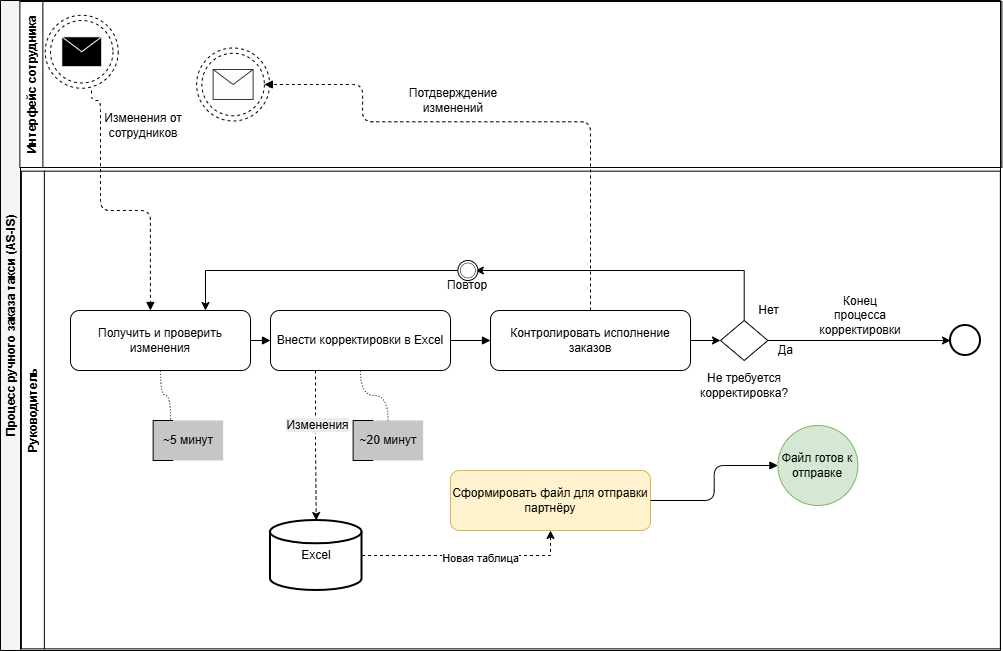

The diagram above was exported from draw.io. Its source (the exported page's mxGraphModel, read from the mxfile embedded in the PNG):
<mxGraphModel dx="866" dy="529" grid="1" gridSize="10" guides="1" tooltips="1" connect="1" arrows="1" fold="1" page="1" pageScale="1" pageWidth="1169" pageHeight="827" math="0" shadow="0">
  <root>
    <mxCell id="0" />
    <mxCell id="1" parent="0" />
    <mxCell id="pool" parent="1" style="swimlane;horizontal=0;startSize=20;fillColor=#f5f5f5;fontStyle=1;" value="Процесс ручного заказа такси (AS-IS)" vertex="1">
      <mxGeometry height="650" width="1000" x="40" y="110" as="geometry" />
    </mxCell>
    <mxCell id="ssbUNybqMHYDHtFePEnB-17" parent="pool" style="swimlane;horizontal=1;fillColor=#fff;rotation=-90;startSize=23;" value="Интерфейс сотрудника" vertex="1">
      <mxGeometry height="982" width="166" x="427.37" y="-407" as="geometry" />
    </mxCell>
    <mxCell id="ssbUNybqMHYDHtFePEnB-24" parent="ssbUNybqMHYDHtFePEnB-17" style="text;html=1;whiteSpace=wrap;strokeColor=none;fillColor=none;align=center;verticalAlign=middle;rounded=0;" value="Изменения от сотрудников" vertex="1">
      <mxGeometry height="30" width="106.12" x="-337.37" y="517" as="geometry" />
    </mxCell>
    <mxCell id="ssbUNybqMHYDHtFePEnB-29" connectable="0" parent="ssbUNybqMHYDHtFePEnB-17" style="group;fillColor=default;" value="" vertex="1">
      <mxGeometry height="67.75" width="68.12" x="-377.37" y="427" as="geometry" />
    </mxCell>
    <mxCell id="ssbUNybqMHYDHtFePEnB-187" connectable="0" parent="ssbUNybqMHYDHtFePEnB-29" style="group;fillColor=default;dashed=1;" value="" vertex="1">
      <mxGeometry height="73" width="73.75" x="-5.6299999999999955" y="-5.25" as="geometry" />
    </mxCell>
    <mxCell id="ssbUNybqMHYDHtFePEnB-23" parent="ssbUNybqMHYDHtFePEnB-29" style="ellipse;whiteSpace=wrap;html=1;aspect=fixed;fillColor=none;dashed=1;" value="" vertex="1">
      <mxGeometry height="62.5" width="62.5" as="geometry" />
    </mxCell>
    <mxCell id="ssbUNybqMHYDHtFePEnB-22" parent="ssbUNybqMHYDHtFePEnB-29" style="shape=message;html=1;html=1;outlineConnect=0;labelPosition=center;verticalLabelPosition=bottom;align=center;verticalAlign=top;fillColor=#000000;strokeColor=#FFFFFF;" value="" vertex="1">
      <mxGeometry height="30" width="40" x="11.25" y="16.25" as="geometry" />
    </mxCell>
    <mxCell id="ssbUNybqMHYDHtFePEnB-188" parent="ssbUNybqMHYDHtFePEnB-29" style="ellipse;whiteSpace=wrap;html=1;aspect=fixed;fillColor=none;dashed=1;" value="" vertex="1">
      <mxGeometry height="73" width="73" x="-5.25" y="-5.25" as="geometry" />
    </mxCell>
    <mxCell id="ssbUNybqMHYDHtFePEnB-175" parent="ssbUNybqMHYDHtFePEnB-17" style="ellipse;whiteSpace=wrap;html=1;aspect=fixed;fillColor=none;dashed=1;" value="" vertex="1">
      <mxGeometry height="62.5" width="62.5" x="-226.00000000000006" y="459.75" as="geometry" />
    </mxCell>
    <mxCell id="ssbUNybqMHYDHtFePEnB-176" parent="ssbUNybqMHYDHtFePEnB-17" style="shape=message;html=1;html=1;outlineConnect=0;labelPosition=center;verticalLabelPosition=bottom;align=center;verticalAlign=top;fillColor=#FDFDFD;strokeColor=#383838;" value="" vertex="1">
      <mxGeometry height="30" width="40" x="-214.75000000000006" y="476" as="geometry" />
    </mxCell>
    <mxCell id="ssbUNybqMHYDHtFePEnB-192" parent="ssbUNybqMHYDHtFePEnB-17" style="ellipse;whiteSpace=wrap;html=1;aspect=fixed;fillColor=none;dashed=1;" value="" vertex="1">
      <mxGeometry height="73" width="73" x="-231.25000000000006" y="454.5" as="geometry" />
    </mxCell>
    <mxCell id="ssbUNybqMHYDHtFePEnB-182" parent="ssbUNybqMHYDHtFePEnB-17" style="text;html=1;whiteSpace=wrap;strokeColor=none;fillColor=none;align=center;verticalAlign=middle;rounded=0;" value="Потдверждение&lt;div&gt;изменений&lt;/div&gt;" vertex="1">
      <mxGeometry height="30" width="106.12" x="-27.37000000000006" y="492.25" as="geometry" />
    </mxCell>
    <mxCell id="ssbUNybqMHYDHtFePEnB-26" edge="1" parent="pool" style="edgeStyle=orthogonalEdgeStyle;endArrow=block;html=1;strokeColor=#000000;dashed=1;entryX=0.444;entryY=0;entryDx=0;entryDy=0;entryPerimeter=0;" target="task1">
      <mxGeometry relative="1" as="geometry">
        <Array as="points">
          <mxPoint x="91" y="100" />
          <mxPoint x="100" y="100" />
          <mxPoint x="100" y="210" />
          <mxPoint x="150" y="210" />
        </Array>
        <mxPoint x="91" y="90" as="sourcePoint" />
        <mxPoint x="100" y="190" as="targetPoint" />
      </mxGeometry>
    </mxCell>
    <mxCell id="lane2" parent="pool" style="swimlane;horizontal=1;fillColor=#fff;rotation=-90;" value="Руководитель" vertex="1">
      <mxGeometry height="979" width="477.69" x="271.52" y="-80" as="geometry" />
    </mxCell>
    <mxCell id="task1" parent="lane2" style="rounded=1;whiteSpace=wrap;html=1;fillColor=#ffffff;strokeColor=#000000;rotation=0;" value="Получить и проверить изменения" vertex="1">
      <mxGeometry height="60" width="180" x="-201.52" y="390" as="geometry" />
    </mxCell>
    <mxCell id="task2" parent="lane2" style="rounded=1;whiteSpace=wrap;html=1;fillColor=#ffffff;strokeColor=#000000;rotation=0;" value="Внести корректировки в Excel" vertex="1">
      <mxGeometry height="60" width="180" x="-1.5200000000000102" y="390" as="geometry" />
    </mxCell>
    <mxCell id="flow2" edge="1" parent="lane2" source="task1" style="edgeStyle=orthogonalEdgeStyle;endArrow=block;html=1;strokeColor=#000000;" target="task2">
      <mxGeometry relative="1" as="geometry" />
    </mxCell>
    <mxCell id="ssbUNybqMHYDHtFePEnB-45" edge="1" parent="lane2" source="task3" style="edgeStyle=orthogonalEdgeStyle;rounded=0;orthogonalLoop=1;jettySize=auto;html=1;entryX=0;entryY=0.5;entryDx=0;entryDy=0;" target="ssbUNybqMHYDHtFePEnB-41">
      <mxGeometry relative="1" as="geometry" />
    </mxCell>
    <mxCell id="task3" parent="lane2" style="rounded=1;whiteSpace=wrap;html=1;fillColor=#ffffff;strokeColor=#000000;rotation=0;" value="Контролировать исполнение заказов" vertex="1">
      <mxGeometry height="60" width="200" x="218.48000000000002" y="390" as="geometry" />
    </mxCell>
    <mxCell id="flow3" edge="1" parent="lane2" source="task2" style="edgeStyle=orthogonalEdgeStyle;endArrow=block;html=1;strokeColor=#000000;" target="task3">
      <mxGeometry relative="1" as="geometry" />
    </mxCell>
    <mxCell id="ssbUNybqMHYDHtFePEnB-114" edge="1" parent="lane2" source="ssbUNybqMHYDHtFePEnB-41" style="edgeStyle=orthogonalEdgeStyle;rounded=0;orthogonalLoop=1;jettySize=auto;html=1;entryX=1;entryY=0.5;entryDx=0;entryDy=0;" target="ssbUNybqMHYDHtFePEnB-111">
      <mxGeometry relative="1" as="geometry">
        <Array as="points">
          <mxPoint x="471.85" y="350" />
        </Array>
      </mxGeometry>
    </mxCell>
    <mxCell id="ssbUNybqMHYDHtFePEnB-138" edge="1" parent="lane2" source="ssbUNybqMHYDHtFePEnB-41" style="edgeStyle=orthogonalEdgeStyle;rounded=0;orthogonalLoop=1;jettySize=auto;html=1;entryX=0;entryY=0.5;entryDx=0;entryDy=0;" target="ssbUNybqMHYDHtFePEnB-139">
      <mxGeometry relative="1" as="geometry">
        <mxPoint x="588.4799999999999" y="420.0000000000002" as="targetPoint" />
      </mxGeometry>
    </mxCell>
    <mxCell id="ssbUNybqMHYDHtFePEnB-41" parent="lane2" style="rhombus;whiteSpace=wrap;html=1;" value="" vertex="1">
      <mxGeometry height="40" width="47.37" x="448.48" y="400" as="geometry" />
    </mxCell>
    <mxCell id="ssbUNybqMHYDHtFePEnB-47" parent="lane2" style="text;html=1;whiteSpace=wrap;strokeColor=none;fillColor=none;align=center;verticalAlign=middle;rounded=0;" value="Не требуется корректировка?" vertex="1">
      <mxGeometry height="30" width="60" x="442.16999999999996" y="450" as="geometry" />
    </mxCell>
    <mxCell id="ssbUNybqMHYDHtFePEnB-112" connectable="0" parent="lane2" style="group" value="" vertex="1">
      <mxGeometry height="20" width="20" x="185.85" y="340" as="geometry" />
    </mxCell>
    <mxCell id="ssbUNybqMHYDHtFePEnB-76" parent="ssbUNybqMHYDHtFePEnB-112" style="ellipse;whiteSpace=wrap;html=1;aspect=fixed;" value="" vertex="1">
      <mxGeometry height="20" width="20" as="geometry" />
    </mxCell>
    <mxCell id="ssbUNybqMHYDHtFePEnB-111" parent="ssbUNybqMHYDHtFePEnB-112" style="ellipse;whiteSpace=wrap;html=1;aspect=fixed;strokeWidth=0.5;" value="" vertex="1">
      <mxGeometry height="15" width="15" x="2.5" y="2.5" as="geometry" />
    </mxCell>
    <mxCell id="ssbUNybqMHYDHtFePEnB-113" parent="lane2" style="text;html=1;whiteSpace=wrap;strokeColor=none;fillColor=none;align=center;verticalAlign=middle;rounded=0;" value="Повтор" vertex="1">
      <mxGeometry height="30" width="60" x="165.85" y="350" as="geometry" />
    </mxCell>
    <mxCell id="ssbUNybqMHYDHtFePEnB-115" parent="lane2" style="text;html=1;whiteSpace=wrap;strokeColor=none;fillColor=none;align=center;verticalAlign=middle;rounded=0;" value="Да" vertex="1">
      <mxGeometry height="20" width="37.37" x="495.85" y="420" as="geometry" />
    </mxCell>
    <mxCell id="ssbUNybqMHYDHtFePEnB-139" parent="lane2" style="ellipse;whiteSpace=wrap;html=1;aspect=fixed;strokeWidth=2;" value="" vertex="1">
      <mxGeometry height="30" width="30" x="678.4799999999999" y="405" as="geometry" />
    </mxCell>
    <mxCell id="ssbUNybqMHYDHtFePEnB-164" parent="lane2" style="text;html=1;whiteSpace=wrap;strokeColor=none;fillColor=none;align=center;verticalAlign=middle;rounded=0;" value="Конец процесса корректировки" vertex="1">
      <mxGeometry height="30" width="60" x="558.4799999999999" y="380" as="geometry" />
    </mxCell>
    <mxCell id="ssbUNybqMHYDHtFePEnB-165" parent="lane2" style="text;html=1;whiteSpace=wrap;strokeColor=none;fillColor=none;align=center;verticalAlign=middle;rounded=0;" value="Нет" vertex="1">
      <mxGeometry height="20" width="37.37" x="478.48" y="380" as="geometry" />
    </mxCell>
    <mxCell id="ssbUNybqMHYDHtFePEnB-173" edge="1" parent="lane2" source="ssbUNybqMHYDHtFePEnB-76" style="edgeStyle=orthogonalEdgeStyle;rounded=0;orthogonalLoop=1;jettySize=auto;html=1;entryX=0.75;entryY=0;entryDx=0;entryDy=0;" target="task1">
      <mxGeometry relative="1" as="geometry">
        <mxPoint x="78.48" y="350" as="targetPoint" />
      </mxGeometry>
    </mxCell>
    <mxCell id="ssbUNybqMHYDHtFePEnB-38" connectable="0" parent="lane2" style="group" value="" vertex="1">
      <mxGeometry height="50" width="97.37" x="-118.87999999999997" y="490" as="geometry" />
    </mxCell>
    <mxCell id="ssbUNybqMHYDHtFePEnB-39" connectable="0" parent="ssbUNybqMHYDHtFePEnB-38" style="group" value="" vertex="1">
      <mxGeometry height="40" width="70" y="10" as="geometry" />
    </mxCell>
    <mxCell id="ssbUNybqMHYDHtFePEnB-28" parent="ssbUNybqMHYDHtFePEnB-39" style="rounded=0;whiteSpace=wrap;html=1;fillColor=#C6C6C6;strokeColor=none;" value="~5 минут" vertex="1">
      <mxGeometry height="40" width="70" as="geometry" />
    </mxCell>
    <mxCell id="ssbUNybqMHYDHtFePEnB-33" edge="1" parent="ssbUNybqMHYDHtFePEnB-39" source="ssbUNybqMHYDHtFePEnB-28" style="endArrow=none;html=1;rounded=0;exitX=0;exitY=1;exitDx=0;exitDy=0;entryX=0;entryY=0;entryDx=0;entryDy=0;" target="ssbUNybqMHYDHtFePEnB-28" value="">
      <mxGeometry height="50" relative="1" width="50" as="geometry">
        <mxPoint x="160" y="-10" as="sourcePoint" />
        <mxPoint x="210" y="-60" as="targetPoint" />
      </mxGeometry>
    </mxCell>
    <mxCell id="ssbUNybqMHYDHtFePEnB-36" edge="1" parent="ssbUNybqMHYDHtFePEnB-39" source="ssbUNybqMHYDHtFePEnB-28" style="endArrow=none;html=1;rounded=0;exitX=0;exitY=0;exitDx=0;exitDy=0;" value="">
      <mxGeometry height="50" relative="1" width="50" as="geometry">
        <mxPoint x="180" y="60" as="sourcePoint" />
        <mxPoint x="20" as="targetPoint" />
      </mxGeometry>
    </mxCell>
    <mxCell id="ssbUNybqMHYDHtFePEnB-37" edge="1" parent="ssbUNybqMHYDHtFePEnB-39" style="endArrow=none;html=1;rounded=0;exitX=0;exitY=0;exitDx=0;exitDy=0;" value="">
      <mxGeometry height="50" relative="1" width="50" as="geometry">
        <mxPoint y="40" as="sourcePoint" />
        <mxPoint x="20" y="40" as="targetPoint" />
      </mxGeometry>
    </mxCell>
    <mxCell id="ssbUNybqMHYDHtFePEnB-166" connectable="0" parent="lane2" style="group" value="" vertex="1">
      <mxGeometry height="50" width="97.37" x="81.11000000000004" y="490" as="geometry" />
    </mxCell>
    <mxCell id="ssbUNybqMHYDHtFePEnB-167" connectable="0" parent="ssbUNybqMHYDHtFePEnB-166" style="group" value="" vertex="1">
      <mxGeometry height="40" width="70" y="10" as="geometry" />
    </mxCell>
    <mxCell id="ssbUNybqMHYDHtFePEnB-168" parent="ssbUNybqMHYDHtFePEnB-167" style="rounded=0;whiteSpace=wrap;html=1;fillColor=#C6C6C6;strokeColor=none;" value="~20 минут" vertex="1">
      <mxGeometry height="40" width="70" as="geometry" />
    </mxCell>
    <mxCell id="ssbUNybqMHYDHtFePEnB-169" edge="1" parent="ssbUNybqMHYDHtFePEnB-167" source="ssbUNybqMHYDHtFePEnB-168" style="endArrow=none;html=1;rounded=0;exitX=0;exitY=1;exitDx=0;exitDy=0;entryX=0;entryY=0;entryDx=0;entryDy=0;" target="ssbUNybqMHYDHtFePEnB-168" value="">
      <mxGeometry height="50" relative="1" width="50" as="geometry">
        <mxPoint x="160" y="-10" as="sourcePoint" />
        <mxPoint x="210" y="-60" as="targetPoint" />
      </mxGeometry>
    </mxCell>
    <mxCell id="ssbUNybqMHYDHtFePEnB-170" edge="1" parent="ssbUNybqMHYDHtFePEnB-167" source="ssbUNybqMHYDHtFePEnB-168" style="endArrow=none;html=1;rounded=0;exitX=0;exitY=0;exitDx=0;exitDy=0;" value="">
      <mxGeometry height="50" relative="1" width="50" as="geometry">
        <mxPoint x="180" y="60" as="sourcePoint" />
        <mxPoint x="20" as="targetPoint" />
      </mxGeometry>
    </mxCell>
    <mxCell id="ssbUNybqMHYDHtFePEnB-171" edge="1" parent="ssbUNybqMHYDHtFePEnB-167" style="endArrow=none;html=1;rounded=0;exitX=0;exitY=0;exitDx=0;exitDy=0;" value="">
      <mxGeometry height="50" relative="1" width="50" as="geometry">
        <mxPoint y="40" as="sourcePoint" />
        <mxPoint x="20" y="40" as="targetPoint" />
      </mxGeometry>
    </mxCell>
    <mxCell id="ssbUNybqMHYDHtFePEnB-40" edge="1" parent="lane2" source="task1" style="edgeStyle=orthogonalEdgeStyle;rounded=0;orthogonalLoop=1;jettySize=auto;html=1;entryX=0.25;entryY=0;entryDx=0;entryDy=0;curved=1;dashed=1;dashPattern=1 2;endArrow=none;endFill=0;" target="ssbUNybqMHYDHtFePEnB-28">
      <mxGeometry relative="1" as="geometry" />
    </mxCell>
    <mxCell id="ssbUNybqMHYDHtFePEnB-172" edge="1" parent="lane2" source="task2" style="edgeStyle=orthogonalEdgeStyle;rounded=0;orthogonalLoop=1;jettySize=auto;html=1;entryX=0.5;entryY=0;entryDx=0;entryDy=0;curved=1;dashed=1;dashPattern=1 2;endArrow=none;endFill=0;exitX=0.5;exitY=1;exitDx=0;exitDy=0;" target="ssbUNybqMHYDHtFePEnB-168">
      <mxGeometry relative="1" as="geometry">
        <mxPoint x="1053.16" y="860" as="sourcePoint" />
        <mxPoint x="1022.16" y="890" as="targetPoint" />
      </mxGeometry>
    </mxCell>
    <mxCell id="KKiRN6fEt8B5wNkngb_y-3" edge="1" parent="lane2" source="KKiRN6fEt8B5wNkngb_y-1" style="edgeStyle=orthogonalEdgeStyle;rounded=0;orthogonalLoop=1;jettySize=auto;html=1;entryX=0.5;entryY=1;entryDx=0;entryDy=0;dashed=1;" target="task4">
      <mxGeometry relative="1" as="geometry" />
    </mxCell>
    <mxCell id="KKiRN6fEt8B5wNkngb_y-6" connectable="0" parent="KKiRN6fEt8B5wNkngb_y-3" style="edgeLabel;html=1;align=center;verticalAlign=middle;resizable=0;points=[];" value="Новая таблица" vertex="1">
      <mxGeometry relative="1" x="0.1194" y="-2" as="geometry">
        <mxPoint x="-1" as="offset" />
      </mxGeometry>
    </mxCell>
    <mxCell id="KKiRN6fEt8B5wNkngb_y-1" parent="lane2" style="strokeWidth=2;html=1;shape=mxgraph.flowchart.database;whiteSpace=wrap;" value="Excel" vertex="1">
      <mxGeometry height="70" width="91.52" x="-1.5199999999999996" y="600" as="geometry" />
    </mxCell>
    <mxCell id="task4" parent="lane2" style="rounded=1;whiteSpace=wrap;html=1;fillColor=#fff2cc;strokeColor=#d6b656;rotation=0;" value="Сформировать файл для отправки партнёру" vertex="1">
      <mxGeometry height="60" width="200" x="178.48" y="550" as="geometry" />
    </mxCell>
    <mxCell id="end" parent="lane2" style="ellipse;whiteSpace=wrap;html=1;aspect=fixed;fillColor=#d5e8d4;strokeColor=#82b366;" value="Файл готов к отправке" vertex="1">
      <mxGeometry height="80" width="80" x="505.85" y="505" as="geometry" />
    </mxCell>
    <mxCell id="flow5" edge="1" parent="lane2" source="task4" style="edgeStyle=orthogonalEdgeStyle;endArrow=block;html=1;strokeColor=#000000;" target="end">
      <mxGeometry relative="1" as="geometry" />
    </mxCell>
    <mxCell id="KKiRN6fEt8B5wNkngb_y-2" edge="1" parent="lane2" source="task2" style="edgeStyle=orthogonalEdgeStyle;rounded=0;orthogonalLoop=1;jettySize=auto;html=1;exitX=0.25;exitY=1;exitDx=0;exitDy=0;entryX=0.5;entryY=0;entryDx=0;entryDy=0;entryPerimeter=0;dashed=1;" target="KKiRN6fEt8B5wNkngb_y-1">
      <mxGeometry relative="1" as="geometry" />
    </mxCell>
    <mxCell id="KKiRN6fEt8B5wNkngb_y-5" connectable="0" parent="KKiRN6fEt8B5wNkngb_y-2" style="edgeLabel;html=1;align=center;verticalAlign=middle;resizable=0;points=[];" value="&lt;span style=&quot;font-size: 12px; text-wrap-mode: wrap; background-color: rgb(236, 236, 236);&quot;&gt;Изменения&lt;/span&gt;" vertex="1">
      <mxGeometry relative="1" x="-0.2968" y="1" as="geometry">
        <mxPoint y="1" as="offset" />
      </mxGeometry>
    </mxCell>
    <mxCell id="ssbUNybqMHYDHtFePEnB-174" edge="1" parent="pool" source="task3" style="edgeStyle=orthogonalEdgeStyle;endArrow=block;html=1;strokeColor=#000000;dashed=1;exitX=0.5;exitY=0;exitDx=0;exitDy=0;entryX=1;entryY=0.5;entryDx=0;entryDy=0;" target="ssbUNybqMHYDHtFePEnB-175">
      <mxGeometry relative="1" as="geometry">
        <Array as="points">
          <mxPoint x="362.05999999999995" y="121.25" />
        </Array>
        <mxPoint x="244.68999999999994" y="160.25" as="sourcePoint" />
        <mxPoint x="211.68999999999994" y="114.25" as="targetPoint" />
      </mxGeometry>
    </mxCell>
  </root>
</mxGraphModel>